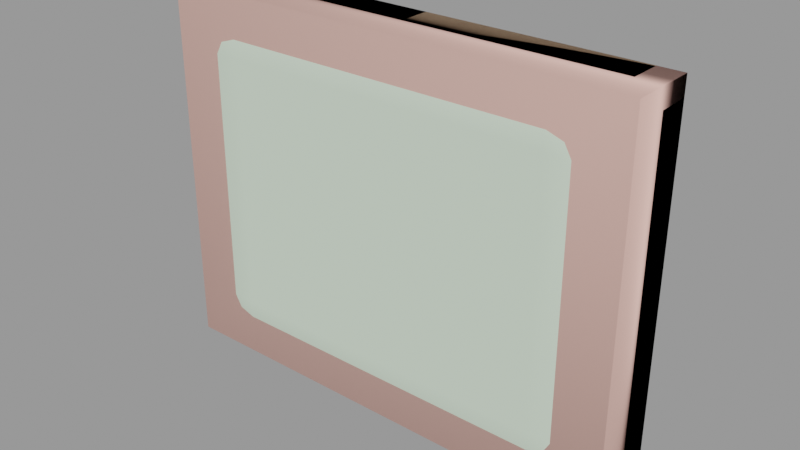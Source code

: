 # Source: exit_sign01.blend  (saved by Blender 2.92.15; exported with 4.5.12 LTS)
import bpy
from mathutils import Matrix  # noqa: F401  (used for matrix-valued properties, if any)

bpy.ops.wm.read_factory_settings(use_empty=True)
scene = bpy.context.scene
scene.name = 'exit_sign01.qc'

# ---- collections
col_exit_sign01 = bpy.data.collections.new('exit_sign01'); scene.collection.children.link(col_exit_sign01)

# ---- materials (node trees are filled in below, after node groups)
mat_exit_sign01 = bpy.data.materials.new('exit_sign01')
mat_exit_sign01.use_transparent_shadow = False
mat_exit_sign01.diffuse_color = (0.6585, 0.7948, 0.6367, 1.0)
mat_phy = bpy.data.materials.new('  phy')
mat_phy.use_transparent_shadow = False
mat_phy.diffuse_color = (0.8514, 0.5037, 0.4351, 1.0)

# ---- material node trees

# ---- meshes
me_exit_sign01_reference = bpy.data.meshes.new('exit_sign01_reference')
me_exit_sign01_reference.from_pydata([(14.97, -2.104, -10.33), (14.97, -3.286, 10.34), (14.97, -3.286, -10.34), (14.97, -2.104, 10.33), (12.31, -4.471, 8.29), (10.78, -4.471, -8.358), (12.31, -4.471, -8.29), (-13.72, -4.125, 9.501), (-12.31, -4.471, -8.29), (-12.31, -4.471, 8.29), (-10.78, -4.471, 8.358), (-10.78, -4.471, 9.469), (10.78, -4.471, 9.469), (12.35, -4.125, 10.55), (11.85, -4.471, 9.114), (13.31, -4.125, 10.24), (10.78, -4.471, 8.358), (-10.78, -4.471, -8.358), (-11.85, -4.471, -9.114), (-13.31, -4.125, -10.24), (-13.72, -4.125, -9.501), (-14.19, -3.724, -10.92), (-14.64, -3.724, -10.12), (13.16, -3.724, 11.26), (11.85, -4.471, -9.114), (10.78, -4.471, -9.469), (-10.78, -4.471, -9.469), (-12.35, -4.125, -10.55), (-13.16, -3.724, -11.26), (-13.44, -3.286, -11.51), (-14.5, -3.286, -11.16), (-14.97, -3.286, -10.34), (-14.97, -3.286, 10.34), (-14.64, -3.724, 10.12), (-11.85, -4.471, 9.114), (-13.31, -4.125, 10.24), (-14.19, -3.724, 10.92), (-14.5, -3.286, 11.16), (-13.16, -3.724, 11.26), (-13.44, -3.286, 11.51), (13.44, -3.286, 11.51), (14.19, -3.724, 10.92), (13.72, -4.125, 9.501), (13.72, -4.125, -9.501), (-12.35, -4.125, 10.55), (14.64, -3.724, -10.12), (13.31, -4.125, -10.24), (12.35, -4.125, -10.55), (14.19, -3.724, -10.92), (13.16, -3.724, -11.26), (13.44, -3.286, -11.51), (14.5, -3.286, -11.16), (14.64, -3.724, 10.12), (14.5, -3.286, 11.16), (-14.97, -2.104, -10.33), (-15.6, -2.104, 10.97), (-15.6, -2.104, -10.97), (-14.97, -2.104, 10.33), (15.6, -2.104, -10.97), (15.6, -2.104, 10.97), (15.12, -2.104, -11.85), (14.5, -2.104, -11.16), (14.0, -2.104, -12.22), (13.43, -2.104, -11.51), (-14.0, -2.104, -12.22), (-13.43, -2.104, -11.51), (-15.12, -2.104, -11.85), (-14.5, -2.104, -11.16), (-15.12, -2.104, 11.85), (-14.5, -2.104, 11.16), (-14.0, -2.104, 12.22), (-13.43, -2.104, 11.51), (14.0, -2.104, 12.22), (13.43, -2.104, 11.51), (15.12, -2.104, 11.85), (14.5, -2.104, 11.16), (15.12, 2e-06, -11.85), (15.6, 1e-06, -10.97), (14.0, 2e-06, -12.22), (-14.0, 0.0, -12.22), (-15.12, 0.0, -11.85), (-15.6, -1e-06, -10.97), (-15.6, -1e-06, 10.97), (-15.12, -2e-06, 11.85), (-14.0, -2e-06, 12.22), (14.0, 0.0, 12.22), (15.12, 0.0, 11.85), (15.6, 1e-06, 10.97)], [], [(0, 1, 2), (0, 3, 1), (4, 5, 6), (7, 8, 9), (8, 10, 9), (11, 9, 10), (12, 11, 10), (13, 11, 12), (13, 12, 14), (13, 14, 15), (4, 15, 14), (14, 16, 4), (4, 16, 5), (16, 17, 5), (16, 10, 17), (8, 17, 10), (18, 17, 8), (8, 19, 18), (8, 20, 19), (20, 21, 19), (20, 22, 21), (14, 12, 16), (12, 10, 16), (23, 13, 15), (24, 6, 5), (24, 5, 25), (25, 5, 17), (25, 17, 26), (18, 26, 17), (27, 26, 18), (27, 18, 19), (28, 27, 19), (28, 19, 21), (29, 28, 21), (29, 21, 30), (22, 30, 21), (22, 31, 30), (32, 31, 22), (32, 22, 33), (33, 22, 20), (33, 20, 7), (7, 20, 8), (11, 34, 9), (7, 9, 34), (7, 34, 35), (33, 7, 35), (33, 35, 36), (32, 33, 36), (32, 36, 37), (38, 37, 36), (38, 39, 37), (40, 39, 38), (40, 38, 23), (40, 23, 41), (23, 15, 41), (42, 41, 15), (4, 42, 15), (43, 42, 4), (43, 4, 6), (43, 6, 24), (13, 44, 11), (23, 44, 13), (23, 38, 44), (44, 38, 36), (44, 36, 35), (11, 44, 35), (11, 35, 34), (45, 42, 43), (45, 43, 46), (43, 24, 46), (25, 46, 24), (25, 47, 46), (47, 48, 46), (47, 49, 48), (45, 46, 48), (27, 25, 26), (27, 47, 25), (28, 47, 27), (28, 49, 47), (29, 49, 28), (29, 50, 49), (49, 50, 51), (49, 51, 48), (2, 48, 51), (2, 45, 48), (2, 52, 45), (45, 52, 42), (42, 52, 41), (52, 53, 41), (40, 41, 53), (52, 1, 53), (2, 1, 52), (54, 55, 56), (54, 57, 55), (3, 58, 59), (3, 0, 58), (57, 31, 32), (57, 54, 31), (0, 60, 58), (0, 61, 60), (61, 62, 60), (61, 63, 62), (63, 64, 62), (63, 65, 64), (65, 66, 64), (65, 67, 66), (67, 56, 66), (67, 54, 56), (57, 68, 55), (57, 69, 68), (69, 70, 68), (69, 71, 70), (71, 72, 70), (71, 73, 72), (73, 74, 72), (73, 75, 74), (75, 59, 74), (75, 3, 59), (58, 76, 77), (58, 60, 76), (60, 78, 76), (60, 62, 78), (62, 79, 78), (62, 64, 79), (64, 80, 79), (64, 66, 80), (66, 81, 80), (66, 56, 81), (56, 82, 81), (56, 55, 82), (55, 83, 82), (55, 68, 83), (68, 84, 83), (68, 70, 84), (70, 85, 84), (70, 72, 85), (72, 86, 85), (72, 74, 86), (74, 87, 86), (74, 59, 87), (59, 77, 87), (59, 58, 77), (31, 54, 67), (31, 67, 30), (65, 30, 67), (65, 29, 30), (65, 50, 29), (65, 63, 50), (50, 63, 61), (50, 61, 51), (0, 51, 61), (0, 2, 51), (1, 3, 75), (1, 75, 53), (73, 53, 75), (73, 40, 53), (73, 39, 40), (73, 71, 39), (39, 71, 69), (39, 69, 37), (57, 37, 69), (57, 32, 37)])
me_exit_sign01_reference.polygons.foreach_set('use_smooth', [True] * 162)
_k = set([(0, 3), (0, 61), (1, 2), (1, 53), (2, 51), (3, 75), (29, 30), (29, 50), (30, 31), (31, 32), (32, 37), (37, 39), (39, 40), (40, 53), (50, 51), (54, 57), (54, 67), (55, 56), (55, 68), (56, 66), (57, 69), (58, 59), (58, 60), (59, 74), (60, 62), (61, 63), (62, 64), (63, 65), (64, 66), (65, 67), (68, 70), (69, 71), (70, 72), (71, 73), (72, 74), (73, 75)])
me_exit_sign01_reference.attributes.new('sharp_edge', 'BOOLEAN', 'EDGE').data.foreach_set('value', [ (min(e.vertices), max(e.vertices)) in _k for e in me_exit_sign01_reference.edges])
_uv = me_exit_sign01_reference.uv_layers.new(name='UVMap')
_uv.uv.foreach_set('vector', [0.8838, 0.4111, 0.8482, 0.9059, 0.8482, 0.411, 0.8838, 0.4111, 0.8838, 0.9058, 0.8482, 0.9059, 0.7775, 0.851, 0.7367, 0.4042, 0.7775, 0.4061, 0.08455, 0.8835, 0.122, 0.4061, 0.122, 0.851, 0.122, 0.4061, 0.1629, 0.8528, 0.122, 0.851, 0.1629, 0.8827, 0.122, 0.851, 0.1629, 0.8528, 0.7367, 0.8827, 0.1629, 0.8827, 0.1629, 0.8528, 0.7786, 0.9117, 0.1629, 0.8827, 0.7367, 0.8827, 0.7786, 0.9117, 0.7367, 0.8827, 0.7652, 0.8731, 0.7786, 0.9117, 0.7652, 0.8731, 0.804, 0.9032, 0.7775, 0.851, 0.804, 0.9032, 0.7652, 0.8731, 0.7652, 0.8731, 0.7367, 0.8528, 0.7775, 0.851, 0.7775, 0.851, 0.7367, 0.8528, 0.7367, 0.4042, 0.7367, 0.8528, 0.1629, 0.4042, 0.7367, 0.4042, 0.7367, 0.8528, 0.1629, 0.8528, 0.1629, 0.4042, 0.122, 0.4061, 0.1629, 0.4042, 0.1629, 0.8528, 0.1343, 0.3839, 0.1629, 0.4042, 0.122, 0.4061, 0.122, 0.4061, 0.0955, 0.3538, 0.1343, 0.3839, 0.122, 0.4061, 0.08455, 0.3735, 0.0955, 0.3538, 0.08455, 0.3735, 0.07196, 0.3356, 0.0955, 0.3538, 0.08455, 0.3735, 0.0601, 0.3569, 0.07196, 0.3356, 0.7652, 0.8731, 0.7367, 0.8827, 0.7367, 0.8528, 0.7367, 0.8827, 0.1629, 0.8528, 0.7367, 0.8528, 0.8001, 0.9307, 0.7786, 0.9117, 0.804, 0.9032, 0.7652, 0.3839, 0.7775, 0.4061, 0.7367, 0.4042, 0.7652, 0.3839, 0.7367, 0.4042, 0.7367, 0.3744, 0.7367, 0.3744, 0.7367, 0.4042, 0.1629, 0.4042, 0.7367, 0.3744, 0.1629, 0.4042, 0.1629, 0.3744, 0.1343, 0.3839, 0.1629, 0.3744, 0.1629, 0.4042, 0.1209, 0.3453, 0.1629, 0.3744, 0.1343, 0.3839, 0.1209, 0.3453, 0.1343, 0.3839, 0.0955, 0.3538, 0.0995, 0.3264, 0.1209, 0.3453, 0.0955, 0.3538, 0.0995, 0.3264, 0.0955, 0.3538, 0.07196, 0.3356, 0.09207, 0.3196, 0.0995, 0.3264, 0.07196, 0.3356, 0.09207, 0.3196, 0.07196, 0.3356, 0.06361, 0.3291, 0.0601, 0.3569, 0.06361, 0.3291, 0.07196, 0.3356, 0.0601, 0.3569, 0.05135, 0.3512, 0.06361, 0.3291, 0.05135, 0.9059, 0.05135, 0.3512, 0.0601, 0.3569, 0.05135, 0.9059, 0.0601, 0.3569, 0.0601, 0.9001, 0.0601, 0.9001, 0.0601, 0.3569, 0.08455, 0.3735, 0.0601, 0.9001, 0.08455, 0.3735, 0.08455, 0.8835, 0.08455, 0.8835, 0.08455, 0.3735, 0.122, 0.4061, 0.1629, 0.8827, 0.1343, 0.8731, 0.122, 0.851, 0.08455, 0.8835, 0.122, 0.851, 0.1343, 0.8731, 0.08455, 0.8835, 0.1343, 0.8731, 0.0955, 0.9032, 0.0601, 0.9001, 0.08455, 0.8835, 0.0955, 0.9032, 0.0601, 0.9001, 0.0955, 0.9032, 0.07196, 0.9215, 0.05135, 0.9059, 0.0601, 0.9001, 0.07196, 0.9215, 0.05135, 0.9059, 0.07196, 0.9215, 0.06361, 0.928, 0.0995, 0.9307, 0.06361, 0.928, 0.07196, 0.9215, 0.0995, 0.9307, 0.09207, 0.9375, 0.06361, 0.928, 0.8075, 0.9375, 0.09207, 0.9375, 0.0995, 0.9307, 0.8075, 0.9375, 0.0995, 0.9307, 0.8001, 0.9307, 0.8075, 0.9375, 0.8001, 0.9307, 0.8276, 0.9215, 0.8001, 0.9307, 0.804, 0.9032, 0.8276, 0.9215, 0.815, 0.8835, 0.8276, 0.9215, 0.804, 0.9032, 0.7775, 0.851, 0.815, 0.8835, 0.804, 0.9032, 0.815, 0.3735, 0.815, 0.8835, 0.7775, 0.851, 0.815, 0.3735, 0.7775, 0.851, 0.7775, 0.4061, 0.815, 0.3735, 0.7775, 0.4061, 0.7652, 0.3839, 0.7786, 0.9117, 0.1209, 0.9117, 0.1629, 0.8827, 0.8001, 0.9307, 0.1209, 0.9117, 0.7786, 0.9117, 0.8001, 0.9307, 0.0995, 0.9307, 0.1209, 0.9117, 0.1209, 0.9117, 0.0995, 0.9307, 0.07196, 0.9215, 0.1209, 0.9117, 0.07196, 0.9215, 0.0955, 0.9032, 0.1629, 0.8827, 0.1209, 0.9117, 0.0955, 0.9032, 0.1629, 0.8827, 0.0955, 0.9032, 0.1343, 0.8731, 0.8395, 0.3569, 0.815, 0.8835, 0.815, 0.3735, 0.8395, 0.3569, 0.815, 0.3735, 0.804, 0.3538, 0.815, 0.3735, 0.7652, 0.3839, 0.804, 0.3538, 0.7367, 0.3744, 0.804, 0.3538, 0.7652, 0.3839, 0.7367, 0.3744, 0.7786, 0.3453, 0.804, 0.3538, 0.7786, 0.3453, 0.8276, 0.3356, 0.804, 0.3538, 0.7786, 0.3453, 0.8001, 0.3264, 0.8276, 0.3356, 0.8395, 0.3569, 0.804, 0.3538, 0.8276, 0.3356, 0.1209, 0.3453, 0.7367, 0.3744, 0.1629, 0.3744, 0.1209, 0.3453, 0.7786, 0.3453, 0.7367, 0.3744, 0.0995, 0.3264, 0.7786, 0.3453, 0.1209, 0.3453, 0.0995, 0.3264, 0.8001, 0.3264, 0.7786, 0.3453, 0.09207, 0.3196, 0.8001, 0.3264, 0.0995, 0.3264, 0.09207, 0.3196, 0.8075, 0.3196, 0.8001, 0.3264, 0.8001, 0.3264, 0.8075, 0.3196, 0.8359, 0.3291, 0.8001, 0.3264, 0.8359, 0.3291, 0.8276, 0.3356, 0.8482, 0.3512, 0.8276, 0.3356, 0.8359, 0.3291, 0.8482, 0.3512, 0.8395, 0.3569, 0.8276, 0.3356, 0.8482, 0.3512, 0.8395, 0.9001, 0.8395, 0.3569, 0.8395, 0.3569, 0.8395, 0.9001, 0.815, 0.8835, 0.815, 0.8835, 0.8395, 0.9001, 0.8276, 0.9215, 0.8395, 0.9001, 0.8359, 0.928, 0.8276, 0.9215, 0.8075, 0.9375, 0.8276, 0.9215, 0.8359, 0.928, 0.8395, 0.9001, 0.8482, 0.9059, 0.8359, 0.928, 0.8482, 0.3512, 0.8482, 0.9059, 0.8395, 0.9001, 0.07069, 0.1336, 0.6746, 0.1508, 0.05261, 0.1508, 0.07069, 0.1336, 0.6565, 0.1336, 0.6746, 0.1508, 0.6565, 0.1681, 0.05261, 0.1508, 0.6746, 0.1508, 0.6565, 0.1681, 0.07069, 0.1681, 0.05261, 0.1508, 0.01572, 0.9058, 0.05135, 0.411, 0.05135, 0.9059, 0.01572, 0.9058, 0.01572, 0.4111, 0.05135, 0.411, 0.8523, 0.2782, 0.8566, 0.2353, 0.8696, 0.2601, 0.8523, 0.2782, 0.8398, 0.2548, 0.8566, 0.2353, 0.8398, 0.2548, 0.8263, 0.2246, 0.8566, 0.2353, 0.8398, 0.2548, 0.8108, 0.2447, 0.8263, 0.2246, 0.8108, 0.2447, 0.06799, 0.2246, 0.8263, 0.2246, 0.8108, 0.2447, 0.08346, 0.2447, 0.06799, 0.2246, 0.08346, 0.2447, 0.03774, 0.2353, 0.06799, 0.2246, 0.08346, 0.2447, 0.05445, 0.2548, 0.03774, 0.2353, 0.05445, 0.2548, 0.02471, 0.2601, 0.03774, 0.2353, 0.05445, 0.2548, 0.04195, 0.2782, 0.02471, 0.2601, 0.8551, 0.2217, 0.8593, 0.1788, 0.8723, 0.2036, 0.8551, 0.2217, 0.8426, 0.1983, 0.8593, 0.1788, 0.8426, 0.1983, 0.829, 0.1681, 0.8593, 0.1788, 0.8426, 0.1983, 0.8135, 0.1882, 0.829, 0.1681, 0.8135, 0.1882, 0.07069, 0.1681, 0.829, 0.1681, 0.8135, 0.1882, 0.08617, 0.1882, 0.07069, 0.1681, 0.08617, 0.1882, 0.04044, 0.1788, 0.07069, 0.1681, 0.08617, 0.1882, 0.05715, 0.1983, 0.04044, 0.1788, 0.05715, 0.1983, 0.02741, 0.2036, 0.04044, 0.1788, 0.05715, 0.1983, 0.04465, 0.2217, 0.02741, 0.2036, 0.9177, 0.04524, 0.9026, 0.0, 0.9177, 0.0, 0.9177, 0.04524, 0.9026, 0.04524, 0.9026, 0.0, 0.9026, 0.04524, 0.8871, 0.0, 0.9026, 0.0, 0.9026, 0.04524, 0.8871, 0.04524, 0.8871, 0.0, 0.8871, 0.04524, 0.3886, 0.0, 0.8871, 0.0, 0.8871, 0.04524, 0.3886, 0.04524, 0.3886, 0.0, 0.3886, 0.04524, 0.3731, 0.0, 0.3886, 0.0, 0.3886, 0.04524, 0.3731, 0.04524, 0.3731, 0.0, 0.3731, 0.04524, 0.358, 0.0, 0.3731, 0.0, 0.3731, 0.04524, 0.358, 0.04524, 0.358, 0.0, 0.358, 0.04524, 0.0, 0.0, 0.358, 0.0, 0.358, 0.04524, 0.0, 0.04524, 0.0, 0.0, 0.9177, 0.09049, 0.9026, 0.04524, 0.9177, 0.04524, 0.9177, 0.09049, 0.9026, 0.09049, 0.9026, 0.04524, 0.9026, 0.09049, 0.8871, 0.04524, 0.9026, 0.04524, 0.9026, 0.09049, 0.8871, 0.09049, 0.8871, 0.04524, 0.8871, 0.09049, 0.3886, 0.04524, 0.8871, 0.04524, 0.8871, 0.09049, 0.3886, 0.09049, 0.3886, 0.04524, 0.3886, 0.09049, 0.3731, 0.04524, 0.3886, 0.04524, 0.3886, 0.09049, 0.3731, 0.09049, 0.3731, 0.04524, 0.3731, 0.09049, 0.358, 0.04524, 0.3731, 0.04524, 0.3731, 0.09049, 0.358, 0.09049, 0.358, 0.04524, 0.358, 0.09049, 0.0, 0.04524, 0.358, 0.04524, 0.358, 0.09049, 0.0, 0.09049, 0.0, 0.04524, 0.04948, 0.3196, 0.04943, 0.284, 0.07048, 0.284, 0.04948, 0.3196, 0.07048, 0.284, 0.07048, 0.3196, 0.09213, 0.284, 0.07048, 0.3196, 0.07048, 0.284, 0.09213, 0.284, 0.09207, 0.3196, 0.07048, 0.3196, 0.09213, 0.284, 0.7982, 0.3196, 0.09207, 0.3196, 0.09213, 0.284, 0.7981, 0.284, 0.7982, 0.3196, 0.7982, 0.3196, 0.7981, 0.284, 0.8198, 0.284, 0.7982, 0.3196, 0.8198, 0.284, 0.8198, 0.3196, 0.8408, 0.284, 0.8198, 0.3196, 0.8198, 0.284, 0.8408, 0.284, 0.8408, 0.3196, 0.8198, 0.3196, 0.8408, 0.9375, 0.8408, 0.9731, 0.8198, 0.9731, 0.8408, 0.9375, 0.8198, 0.9731, 0.8198, 0.9375, 0.7981, 0.9731, 0.8198, 0.9375, 0.8198, 0.9731, 0.7981, 0.9731, 0.7982, 0.9375, 0.8198, 0.9375, 0.7981, 0.9731, 0.09207, 0.9375, 0.7982, 0.9375, 0.7981, 0.9731, 0.09213, 0.9731, 0.09207, 0.9375, 0.09207, 0.9375, 0.09213, 0.9731, 0.07048, 0.9731, 0.09207, 0.9375, 0.07048, 0.9731, 0.07048, 0.9375, 0.04943, 0.9731, 0.07048, 0.9375, 0.07048, 0.9731, 0.04943, 0.9731, 0.04948, 0.9375, 0.07048, 0.9375])
me_exit_sign01_reference.materials.append(mat_exit_sign01)
me_exit_sign01_reference.use_remesh_fix_poles = True
me_exit_sign01_reference.use_remesh_preserve_attributes = False
me_exit_sign01_reference.use_mirror_vertex_groups = False
me_exit_sign01_reference.update()
me_exit_sign01_reference.normals_split_custom_set([tuple(v) for v in zip(*[iter([0.9674, 0.0006387, -0.2532, 0.9678, 0.0006362, 0.2518, 0.9678, 0.0006324, -0.2518, 0.9674, 0.0006387, -0.2532, 0.9674, 0.0006348, 0.2532, 0.9678, 0.0006362, 0.2518, 0.1009, -0.9946, 0.02294, 2.267e-08, -1.0, -2.881e-08, 0.1009, -0.9946, -0.02294, -0.2768, -0.9587, 0.06497, -0.1009, -0.9946, -0.02293, -0.1009, -0.9946, 0.02294, -0.1009, -0.9946, -0.02293, 2.267e-08, -1.0, -2.826e-08, -0.1009, -0.9946, 0.02294, -0.01757, -0.9914, 0.1298, -0.1009, -0.9946, 0.02294, 2.267e-08, -1.0, -2.826e-08, 0.01757, -0.9914, 0.1298, -0.01757, -0.9914, 0.1298, 2.267e-08, -1.0, -2.826e-08, 0.04911, -0.9357, 0.3493, -0.01757, -0.9914, 0.1298, 0.01757, -0.9914, 0.1298, 0.04911, -0.9357, 0.3493, 0.01757, -0.9914, 0.1298, 0.07799, -0.9918, 0.101, 0.04911, -0.9357, 0.3493, 0.07799, -0.9918, 0.101, 0.1655, -0.9628, 0.2136, 0.1009, -0.9946, 0.02294, 0.1655, -0.9628, 0.2136, 0.07799, -0.9918, 0.101, 0.07799, -0.9918, 0.101, 2.151e-08, -1.0, -2.867e-08, 0.1009, -0.9946, 0.02294, 0.1009, -0.9946, 0.02294, 2.151e-08, -1.0, -2.867e-08, 2.267e-08, -1.0, -2.881e-08, 2.151e-08, -1.0, -2.867e-08, 2.151e-08, -1.0, -1.963e-08, 2.267e-08, -1.0, -2.881e-08, 2.151e-08, -1.0, -2.867e-08, 2.267e-08, -1.0, -2.826e-08, 2.151e-08, -1.0, -1.963e-08, -0.1009, -0.9946, -0.02293, 2.151e-08, -1.0, -1.963e-08, 2.267e-08, -1.0, -2.826e-08, -0.07799, -0.9918, -0.101, 2.151e-08, -1.0, -1.963e-08, -0.1009, -0.9946, -0.02293, -0.1009, -0.9946, -0.02293, -0.1655, -0.9628, -0.2136, -0.07799, -0.9918, -0.101, -0.1009, -0.9946, -0.02293, -0.2768, -0.9587, -0.06497, -0.1655, -0.9628, -0.2136, -0.2768, -0.9587, -0.06497, -0.3507, -0.8258, -0.4416, -0.1655, -0.9628, -0.2136, -0.2768, -0.9587, -0.06497, -0.5615, -0.8158, -0.1388, -0.3507, -0.8258, -0.4416, 0.07799, -0.9918, 0.101, 0.01757, -0.9914, 0.1298, 2.151e-08, -1.0, -2.867e-08, 0.01757, -0.9914, 0.1298, 2.267e-08, -1.0, -2.826e-08, 2.151e-08, -1.0, -2.867e-08, 0.09837, -0.7523, 0.6514, 0.04911, -0.9357, 0.3493, 0.1655, -0.9628, 0.2136, 0.07797, -0.9918, -0.101, 0.1009, -0.9946, -0.02294, 2.267e-08, -1.0, -2.881e-08, 0.07797, -0.9918, -0.101, 2.267e-08, -1.0, -2.881e-08, 0.01757, -0.9914, -0.1298, 0.01757, -0.9914, -0.1298, 2.267e-08, -1.0, -2.881e-08, 2.151e-08, -1.0, -1.963e-08, 0.01757, -0.9914, -0.1298, 2.151e-08, -1.0, -1.963e-08, -0.01757, -0.9914, -0.1298, -0.07799, -0.9918, -0.101, -0.01757, -0.9914, -0.1298, 2.151e-08, -1.0, -1.963e-08, -0.04911, -0.9357, -0.3493, -0.01757, -0.9914, -0.1298, -0.07799, -0.9918, -0.101, -0.04911, -0.9357, -0.3493, -0.07799, -0.9918, -0.101, -0.1655, -0.9628, -0.2136, -0.09837, -0.7523, -0.6514, -0.04911, -0.9357, -0.3493, -0.1655, -0.9628, -0.2136, -0.09837, -0.7523, -0.6514, -0.1655, -0.9628, -0.2136, -0.3507, -0.8258, -0.4416, -0.1273, -0.5553, -0.8218, -0.09837, -0.7523, -0.6514, -0.3507, -0.8258, -0.4416, -0.1273, -0.5553, -0.8218, -0.3507, -0.8258, -0.4416, -0.4704, -0.6597, -0.5861, -0.5615, -0.8158, -0.1388, -0.4704, -0.6597, -0.5861, -0.3507, -0.8258, -0.4416, -0.5615, -0.8158, -0.1388, -0.7401, -0.6463, -0.1859, -0.4704, -0.6597, -0.5861, -0.7401, -0.6463, 0.1859, -0.7401, -0.6463, -0.1859, -0.5615, -0.8158, -0.1388, -0.7401, -0.6463, 0.1859, -0.5615, -0.8158, -0.1388, -0.5614, -0.8158, 0.1388, -0.5614, -0.8158, 0.1388, -0.5615, -0.8158, -0.1388, -0.2768, -0.9587, -0.06497, -0.5614, -0.8158, 0.1388, -0.2768, -0.9587, -0.06497, -0.2768, -0.9587, 0.06497, -0.2768, -0.9587, 0.06497, -0.2768, -0.9587, -0.06497, -0.1009, -0.9946, -0.02293, -0.01757, -0.9914, 0.1298, -0.07796, -0.9918, 0.101, -0.1009, -0.9946, 0.02294, -0.2768, -0.9587, 0.06497, -0.1009, -0.9946, 0.02294, -0.07796, -0.9918, 0.101, -0.2768, -0.9587, 0.06497, -0.07796, -0.9918, 0.101, -0.1655, -0.9628, 0.2136, -0.5614, -0.8158, 0.1388, -0.2768, -0.9587, 0.06497, -0.1655, -0.9628, 0.2136, -0.5614, -0.8158, 0.1388, -0.1655, -0.9628, 0.2136, -0.3507, -0.8258, 0.4416, -0.7401, -0.6463, 0.1859, -0.5614, -0.8158, 0.1388, -0.3507, -0.8258, 0.4416, -0.7401, -0.6463, 0.1859, -0.3507, -0.8258, 0.4416, -0.4704, -0.6597, 0.5861, -0.09837, -0.7523, 0.6514, -0.4704, -0.6597, 0.5861, -0.3507, -0.8258, 0.4416, -0.09837, -0.7523, 0.6514, -0.1273, -0.5553, 0.8219, -0.4704, -0.6597, 0.5861, 0.1273, -0.5553, 0.8218, -0.1273, -0.5553, 0.8219, -0.09837, -0.7523, 0.6514, 0.1273, -0.5553, 0.8218, -0.09837, -0.7523, 0.6514, 0.09837, -0.7523, 0.6514, 0.1273, -0.5553, 0.8218, 0.09837, -0.7523, 0.6514, 0.3507, -0.8258, 0.4416, 0.09837, -0.7523, 0.6514, 0.1655, -0.9628, 0.2136, 0.3507, -0.8258, 0.4416, 0.2768, -0.9587, 0.06497, 0.3507, -0.8258, 0.4416, 0.1655, -0.9628, 0.2136, 0.1009, -0.9946, 0.02294, 0.2768, -0.9587, 0.06497, 0.1655, -0.9628, 0.2136, 0.2768, -0.9587, -0.06497, 0.2768, -0.9587, 0.06497, 0.1009, -0.9946, 0.02294, 0.2768, -0.9587, -0.06497, 0.1009, -0.9946, 0.02294, 0.1009, -0.9946, -0.02294, 0.2768, -0.9587, -0.06497, 0.1009, -0.9946, -0.02294, 0.07797, -0.9918, -0.101, 0.04911, -0.9357, 0.3493, -0.04911, -0.9357, 0.3493, -0.01757, -0.9914, 0.1298, 0.09837, -0.7523, 0.6514, -0.04911, -0.9357, 0.3493, 0.04911, -0.9357, 0.3493, 0.09837, -0.7523, 0.6514, -0.09837, -0.7523, 0.6514, -0.04911, -0.9357, 0.3493, -0.04911, -0.9357, 0.3493, -0.09837, -0.7523, 0.6514, -0.3507, -0.8258, 0.4416, -0.04911, -0.9357, 0.3493, -0.3507, -0.8258, 0.4416, -0.1655, -0.9628, 0.2136, -0.01757, -0.9914, 0.1298, -0.04911, -0.9357, 0.3493, -0.1655, -0.9628, 0.2136, -0.01757, -0.9914, 0.1298, -0.1655, -0.9628, 0.2136, -0.07796, -0.9918, 0.101, 0.5614, -0.8158, -0.1388, 0.2768, -0.9587, 0.06497, 0.2768, -0.9587, -0.06497, 0.5614, -0.8158, -0.1388, 0.2768, -0.9587, -0.06497, 0.1655, -0.9628, -0.2136, 0.2768, -0.9587, -0.06497, 0.07797, -0.9918, -0.101, 0.1655, -0.9628, -0.2136, 0.01757, -0.9914, -0.1298, 0.1655, -0.9628, -0.2136, 0.07797, -0.9918, -0.101, 0.01757, -0.9914, -0.1298, 0.04911, -0.9357, -0.3493, 0.1655, -0.9628, -0.2136, 0.04911, -0.9357, -0.3493, 0.3507, -0.8258, -0.4416, 0.1655, -0.9628, -0.2136, 0.04911, -0.9357, -0.3493, 0.09837, -0.7523, -0.6514, 0.3507, -0.8258, -0.4416, 0.5614, -0.8158, -0.1388, 0.1655, -0.9628, -0.2136, 0.3507, -0.8258, -0.4416, -0.04911, -0.9357, -0.3493, 0.01757, -0.9914, -0.1298, -0.01757, -0.9914, -0.1298, -0.04911, -0.9357, -0.3493, 0.04911, -0.9357, -0.3493, 0.01757, -0.9914, -0.1298, -0.09837, -0.7523, -0.6514, 0.04911, -0.9357, -0.3493, -0.04911, -0.9357, -0.3493, -0.09837, -0.7523, -0.6514, 0.09837, -0.7523, -0.6514, 0.04911, -0.9357, -0.3493, -0.1273, -0.5553, -0.8218, 0.09837, -0.7523, -0.6514, -0.09837, -0.7523, -0.6514, -0.1273, -0.5553, -0.8218, 0.1273, -0.5553, -0.8219, 0.09837, -0.7523, -0.6514, 0.09837, -0.7523, -0.6514, 0.1273, -0.5553, -0.8219, 0.4704, -0.6597, -0.5861, 0.09837, -0.7523, -0.6514, 0.4704, -0.6597, -0.5861, 0.3507, -0.8258, -0.4416, 0.7401, -0.6463, -0.1859, 0.3507, -0.8258, -0.4416, 0.4704, -0.6597, -0.5861, 0.7401, -0.6463, -0.1859, 0.5614, -0.8158, -0.1388, 0.3507, -0.8258, -0.4416, 0.7401, -0.6463, -0.1859, 0.5615, -0.8158, 0.1388, 0.5614, -0.8158, -0.1388, 0.5614, -0.8158, -0.1388, 0.5615, -0.8158, 0.1388, 0.2768, -0.9587, 0.06497, 0.2768, -0.9587, 0.06497, 0.5615, -0.8158, 0.1388, 0.3507, -0.8258, 0.4416, 0.5615, -0.8158, 0.1388, 0.4704, -0.6597, 0.5861, 0.3507, -0.8258, 0.4416, 0.1273, -0.5553, 0.8218, 0.3507, -0.8258, 0.4416, 0.4704, -0.6597, 0.5861, 0.5615, -0.8158, 0.1388, 0.7401, -0.6463, 0.1859, 0.4704, -0.6597, 0.5861, 0.7401, -0.6463, -0.1859, 0.7401, -0.6463, 0.1859, 0.5615, -0.8158, 0.1388, 3.42e-08, -1.0, -3.321e-08, -1.591e-08, -1.0, -2.131e-08, 1.618e-08, -1.0, -1.522e-08, 3.42e-08, -1.0, -3.321e-08, -3.729e-08, -1.0, -4.677e-08, -1.591e-08, -1.0, -2.131e-08, 2.736e-08, -1.0, -2.219e-08, -1.273e-08, -1.0, -1.593e-08, 1.295e-08, -1.0, -1.015e-08, 2.736e-08, -1.0, -2.219e-08, -2.983e-08, -1.0, -3.508e-08, -1.273e-08, -1.0, -1.593e-08, -0.9674, 0.0006387, 0.2532, -0.9678, 0.0006362, -0.2519, -0.9678, 0.0006321, 0.2518, -0.9674, 0.0006387, 0.2532, -0.9674, 0.0006348, -0.2533, -0.9678, 0.0006362, -0.2519, -2.983e-08, -1.0, -3.508e-08, 0.0, -1.0, -2.312e-07, -1.273e-08, -1.0, -1.593e-08, -2.983e-08, -1.0, -3.508e-08, 0.0, -1.0, -9.162e-08, 0.0, -1.0, -2.312e-07, 0.0, -1.0, -9.162e-08, 2.161e-08, -1.0, -1.599e-07, 0.0, -1.0, -2.312e-07, 0.0, -1.0, -9.162e-08, 4.399e-08, -1.0, -1.477e-07, 2.161e-08, -1.0, -1.599e-07, 4.399e-08, -1.0, -1.477e-07, 2.548e-07, -1.0, 1.126e-06, 2.161e-08, -1.0, -1.599e-07, 4.399e-08, -1.0, -1.477e-07, 1.97e-07, -1.0, 1.101e-06, 2.548e-07, -1.0, 1.126e-06, 1.97e-07, -1.0, 1.101e-06, 2.618e-07, -1.0, 4.021e-09, 2.548e-07, -1.0, 1.126e-06, 1.97e-07, -1.0, 1.101e-06, 3.502e-07, -1.0, -3.814e-07, 2.618e-07, -1.0, 4.021e-09, 3.502e-07, -1.0, -3.814e-07, 1.618e-08, -1.0, -1.522e-08, 2.618e-07, -1.0, 4.021e-09, 3.502e-07, -1.0, -3.814e-07, 3.42e-08, -1.0, -3.321e-08, 1.618e-08, -1.0, -1.522e-08, -3.729e-08, -1.0, -4.677e-08, 0.0, -1.0, 0.0, -1.591e-08, -1.0, -2.131e-08, -3.729e-08, -1.0, -4.677e-08, 2.756e-07, -1.0, -2.068e-07, 0.0, -1.0, 0.0, 2.756e-07, -1.0, -2.068e-07, 5.463e-07, -1.0, -7.567e-07, 0.0, -1.0, 0.0, 2.756e-07, -1.0, -2.068e-07, 5.112e-07, -1.0, -1.085e-06, 5.463e-07, -1.0, -7.567e-07, 5.112e-07, -1.0, -1.085e-06, 1.164e-08, -1.0, -1.057e-08, 5.463e-07, -1.0, -7.567e-07, 5.112e-07, -1.0, -1.085e-06, 2.306e-08, -1.0, 0.0, 1.164e-08, -1.0, -1.057e-08, 2.306e-08, -1.0, 0.0, 0.0, -1.0, 0.0, 1.164e-08, -1.0, -1.057e-08, 2.306e-08, -1.0, 0.0, 0.0, -1.0, 0.0, 0.0, -1.0, 0.0, 0.0, -1.0, 0.0, 1.295e-08, -1.0, -1.015e-08, 0.0, -1.0, 0.0, 0.0, -1.0, 0.0, 2.736e-08, -1.0, -2.219e-08, 1.295e-08, -1.0, -1.015e-08, 0.9686, 0.0, -0.2488, 0.6417, 0.0, -0.7669, 0.9686, 0.0, -0.2488, 0.9686, 0.0, -0.2488, 0.6417, 0.0, -0.7669, 0.6417, 0.0, -0.7669, 0.6417, 0.0, -0.7669, 0.162, 0.0, -0.9868, 0.6417, 0.0, -0.7669, 0.6417, 0.0, -0.7669, 0.162, 0.0, -0.9868, 0.162, 0.0, -0.9868, 0.162, 0.0, -0.9868, -0.162, 0.0, -0.9868, 0.162, 0.0, -0.9868, 0.162, 0.0, -0.9868, -0.162, 0.0, -0.9868, -0.162, 0.0, -0.9868, -0.162, 0.0, -0.9868, -0.6417, 0.0, -0.7669, -0.162, 0.0, -0.9868, -0.162, 0.0, -0.9868, -0.6417, 0.0, -0.7669, -0.6417, 0.0, -0.7669, -0.6417, 0.0, -0.7669, -0.9686, 0.0, -0.2488, -0.6417, 0.0, -0.7669, -0.6417, 0.0, -0.7669, -0.9686, 0.0, -0.2488, -0.9686, 0.0, -0.2488, -0.9686, 0.0, -0.2488, -0.9686, 0.0, 0.2488, -0.9686, 0.0, -0.2488, -0.9686, 0.0, -0.2488, -0.9686, 0.0, 0.2488, -0.9686, 0.0, 0.2488, -0.9686, 0.0, 0.2488, -0.6417, 0.0, 0.7669, -0.9686, 0.0, 0.2488, -0.9686, 0.0, 0.2488, -0.6417, 0.0, 0.7669, -0.6417, 0.0, 0.7669, -0.6417, 0.0, 0.7669, -0.162, 0.0, 0.9868, -0.6417, 0.0, 0.7669, -0.6417, 0.0, 0.7669, -0.162, 0.0, 0.9868, -0.162, 0.0, 0.9868, -0.162, 0.0, 0.9868, 0.162, 0.0, 0.9868, -0.162, 0.0, 0.9868, -0.162, 0.0, 0.9868, 0.162, 0.0, 0.9868, 0.162, 0.0, 0.9868, 0.162, 0.0, 0.9868, 0.6417, 0.0, 0.7669, 0.162, 0.0, 0.9868, 0.162, 0.0, 0.9868, 0.6417, 0.0, 0.7669, 0.6417, 0.0, 0.7669, 0.6417, 0.0, 0.7669, 0.9686, 0.0, 0.2488, 0.6417, 0.0, 0.7669, 0.6417, 0.0, 0.7669, 0.9686, 0.0, 0.2488, 0.9686, 0.0, 0.2488, 0.9686, 0.0, 0.2488, 0.9686, 0.0, -0.2488, 0.9686, 0.0, 0.2488, 0.9686, 0.0, 0.2488, 0.9686, 0.0, -0.2488, 0.9686, 0.0, -0.2488, -0.9678, 0.0006362, -0.2519, -0.9674, 0.0006348, -0.2533, -0.6366, 0.001212, -0.7712, -0.9678, 0.0006362, -0.2519, -0.6366, 0.001212, -0.7712, -0.6367, 0.001212, -0.7711, -0.1599, 0.0005242, -0.9871, -0.6367, 0.001212, -0.7711, -0.6366, 0.001212, -0.7712, -0.1599, 0.0005242, -0.9871, -0.1587, 0.0005203, -0.9873, -0.6367, 0.001212, -0.7711, -0.1599, 0.0005242, -0.9871, 0.1587, 0.0005228, -0.9873, -0.1587, 0.0005203, -0.9873, -0.1599, 0.0005242, -0.9871, 0.16, 0.0005209, -0.9871, 0.1587, 0.0005228, -0.9873, 0.1587, 0.0005228, -0.9873, 0.16, 0.0005209, -0.9871, 0.6366, 0.001211, -0.7712, 0.1587, 0.0005228, -0.9873, 0.6366, 0.001211, -0.7712, 0.6367, 0.001212, -0.7711, 0.9674, 0.0006387, -0.2532, 0.6367, 0.001212, -0.7711, 0.6366, 0.001211, -0.7712, 0.9674, 0.0006387, -0.2532, 0.9678, 0.0006324, -0.2518, 0.6367, 0.001212, -0.7711, 0.9678, 0.0006362, 0.2518, 0.9674, 0.0006348, 0.2532, 0.6366, 0.001212, 0.7712, 0.9678, 0.0006362, 0.2518, 0.6366, 0.001212, 0.7712, 0.6367, 0.001212, 0.7711, 0.16, 0.0005249, 0.9871, 0.6367, 0.001212, 0.7711, 0.6366, 0.001212, 0.7712, 0.16, 0.0005249, 0.9871, 0.1588, 0.0005205, 0.9873, 0.6367, 0.001212, 0.7711, 0.16, 0.0005249, 0.9871, -0.1588, 0.0005228, 0.9873, 0.1588, 0.0005205, 0.9873, 0.16, 0.0005249, 0.9871, -0.16, 0.0005209, 0.9871, -0.1588, 0.0005228, 0.9873, -0.1588, 0.0005228, 0.9873, -0.16, 0.0005209, 0.9871, -0.6366, 0.001211, 0.7712, -0.1588, 0.0005228, 0.9873, -0.6366, 0.001211, 0.7712, -0.6367, 0.001212, 0.7711, -0.9674, 0.0006387, 0.2532, -0.6367, 0.001212, 0.7711, -0.6366, 0.001211, 0.7712, -0.9674, 0.0006387, 0.2532, -0.9678, 0.0006321, 0.2518, -0.6367, 0.001212, 0.7711])] * 3)])
me_exit_sign01_physics = bpy.data.meshes.new('exit_sign01_physics')
me_exit_sign01_physics.from_pydata([(15.6, -4.455, 12.22), (-15.6, -4.455, -12.22), (15.6, -4.455, -12.22), (-15.6, -4.455, 12.22), (-15.6, -1e-06, 12.22), (15.6, 1e-06, 12.22), (-15.6, -1e-06, -12.22), (15.6, 1e-06, -12.22)], [], [(0, 1, 2), (0, 3, 1), (3, 0, 4), (0, 5, 4), (3, 4, 1), (1, 4, 6), (6, 4, 7), (7, 4, 5), (1, 6, 2), (2, 6, 7), (7, 0, 2), (7, 5, 0)])
me_exit_sign01_physics.polygons.foreach_set('use_smooth', [True] * 12)
_uv = me_exit_sign01_physics.uv_layers.new(name='UVMap')
_uv.uv.foreach_set('vector', [0.0, 0.0, 0.0, 0.0, 0.0, 0.0, 0.0, 0.0, 0.0, 0.0, 0.0, 0.0, 0.0, 0.0, 0.0, 0.0, 0.0, 0.0, 0.0, 0.0, 0.0, 0.0, 0.0, 0.0, 0.0, 0.0, 0.0, 0.0, 0.0, 0.0, 0.0, 0.0, 0.0, 0.0, 0.0, 0.0, 0.0, 0.0, 0.0, 0.0, 0.0, 0.0, 0.0, 0.0, 0.0, 0.0, 0.0, 0.0, 0.0, 0.0, 0.0, 0.0, 0.0, 0.0, 0.0, 0.0, 0.0, 0.0, 0.0, 0.0, 0.0, 0.0, 0.0, 0.0, 0.0, 0.0, 0.0, 0.0, 0.0, 0.0, 0.0, 0.0])
me_exit_sign01_physics.materials.append(mat_phy)
me_exit_sign01_physics.use_remesh_fix_poles = True
me_exit_sign01_physics.use_remesh_preserve_attributes = False
me_exit_sign01_physics.use_mirror_vertex_groups = False
me_exit_sign01_physics.update()
me_exit_sign01_physics.normals_split_custom_set([tuple(v) for v in zip(*[iter([0.9742, -0.1776, 0.1391, 0.986, 0.0899, -0.1408, 0.9312, 0.3394, 0.1329, 0.9742, -0.1776, 0.1391, 0.9742, -0.1775, -0.1391, 0.986, 0.0899, -0.1408, 0.9742, -0.1775, -0.1391, 0.9742, -0.1776, 0.1391, -0.9742, -0.1775, -0.1391, 0.9742, -0.1776, 0.1391, -0.9742, -0.1775, 0.1391, -0.9742, -0.1775, -0.1391, 0.9742, -0.1775, -0.1391, -0.9742, -0.1775, -0.1391, 0.986, 0.0899, -0.1408, 0.986, 0.0899, -0.1408, -0.9742, -0.1775, -0.1391, -0.9312, 0.3394, -0.133, -0.9312, 0.3394, -0.133, -0.9742, -0.1775, -0.1391, -0.986, 0.08986, 0.1407, -0.986, 0.08986, 0.1407, -0.9742, -0.1775, -0.1391, -0.9742, -0.1775, 0.1391, 0.986, 0.0899, -0.1408, -0.9312, 0.3394, -0.133, 0.9312, 0.3394, 0.1329, 0.9312, 0.3394, 0.1329, -0.9312, 0.3394, -0.133, -0.986, 0.08986, 0.1407, -0.986, 0.08986, 0.1407, 0.9742, -0.1776, 0.1391, 0.9312, 0.3394, 0.1329, -0.986, 0.08986, 0.1407, -0.9742, -0.1775, 0.1391, 0.9742, -0.1776, 0.1391])] * 3)])
arm_exit_sign01_qc_skeleton = bpy.data.armatures.new('exit_sign01.qc_skeleton')  # bones are not reproduced

# ---- objects
ob_exit_sign01_qc_skeleton = bpy.data.objects.new('exit_sign01.qc_skeleton', arm_exit_sign01_qc_skeleton)
ob_exit_sign01_reference = bpy.data.objects.new('exit_sign01_reference', me_exit_sign01_reference)
ob_exit_sign01_physics = bpy.data.objects.new('exit_sign01_physics', me_exit_sign01_physics)

# ---- transforms, parenting, visibility, modifiers, constraints
ob_exit_sign01_qc_skeleton.location = (0.0, 0.0, 0.0)
ob_exit_sign01_qc_skeleton.show_in_front = True
ob_exit_sign01_qc_skeleton.lineart.crease_threshold = 0.0
ob_exit_sign01_reference.parent = ob_exit_sign01_qc_skeleton
ob_exit_sign01_reference.location = (0.0, 0.0, 0.0)
ob_exit_sign01_reference.lineart.crease_threshold = 0.0
_vg = ob_exit_sign01_reference.vertex_groups.new(name='static_prop')
_vg.add([0, 1, 2, 3, 4, 5, 6, 7, 8, 9, 10, 11, 12, 13, 14, 15, 16, 17, 18, 19, 20, 21, 22, 23, 24, 25, 26, 27, 28, 29, 30, 31, 32, 33, 34, 35, 36, 37, 38, 39, 40, 41, 42, 43, 44, 45, 46, 47, 48, 49, 50, 51, 52, 53, 54, 55, 56, 57, 58, 59, 60, 61, 62, 63, 64, 65, 66, 67, 68, 69, 70, 71, 72, 73, 74, 75, 76, 77, 78, 79, 80, 81, 82, 83, 84, 85, 86, 87], 1.0, 'REPLACE')
_m = ob_exit_sign01_reference.modifiers.new('Armature', 'ARMATURE')
_m.object = ob_exit_sign01_qc_skeleton
ob_exit_sign01_physics.parent = ob_exit_sign01_qc_skeleton
ob_exit_sign01_physics.location = (0.0, 0.0, 0.0)
ob_exit_sign01_physics.display_type = 'SOLID'
ob_exit_sign01_physics.show_wire = True
ob_exit_sign01_physics.lineart.crease_threshold = 0.0
_vg = ob_exit_sign01_physics.vertex_groups.new(name='static_prop')
_vg.add([0, 1, 2, 3, 4, 5, 6, 7], 1.0, 'REPLACE')
_m = ob_exit_sign01_physics.modifiers.new('Armature', 'ARMATURE')
_m.object = ob_exit_sign01_qc_skeleton

# ---- collection membership
scene.collection.objects.link(ob_exit_sign01_qc_skeleton)
scene.collection.objects.link(ob_exit_sign01_reference)
scene.collection.objects.link(ob_exit_sign01_physics)
col_exit_sign01.objects.link(ob_exit_sign01_qc_skeleton)
col_exit_sign01.objects.link(ob_exit_sign01_reference)
col_exit_sign01.objects.link(ob_exit_sign01_physics)

# ---- scene / render settings (as saved in the file)
scene.frame_start = 1; scene.frame_end = 250; scene.frame_set(0)
scene.render.engine = 'BLENDER_EEVEE_NEXT'
scene.cycles.use_denoising = False
scene.cycles.samples = 128
scene.cycles.sampling_pattern = 'TABULATED_SOBOL'
scene.cycles.use_adaptive_sampling = False
scene.cycles.use_light_tree = False
scene.view_settings.view_transform = 'Filmic'
bpy.context.view_layer.update()

# ---- added for rendering (the .blend has no active camera and no usable light): camera, sun + grey world if the file has none
cam_auto = bpy.data.cameras.new('AutoCamera')
cam_auto.lens = 50.0
cam_auto.sensor_width = 36.0
cam_auto.clip_end = 1000.0
ob_auto_camera = bpy.data.objects.new('AutoCamera', cam_auto)
scene.collection.objects.link(ob_auto_camera)
ob_auto_camera.location = (36.9075, -46.5244, 29.526)
ob_auto_camera.rotation_euler = (1.09748, -7.21219e-08, 0.694738)
scene.camera = ob_auto_camera
light_auto_sun = bpy.data.lights.new('AutoSun', 'SUN')
light_auto_sun.energy = 3.0
light_auto_sun.angle = 0.0523599
ob_auto_sun = bpy.data.objects.new('AutoSun', light_auto_sun)
scene.collection.objects.link(ob_auto_sun)
ob_auto_sun.rotation_euler = (0.872665, 0.174533, 0.523599)
if scene.world is None:
    world_auto = bpy.data.worlds.new('AutoWorld')
    world_auto.color = (0.3, 0.3, 0.3)
    scene.world = world_auto
bpy.context.view_layer.update()
